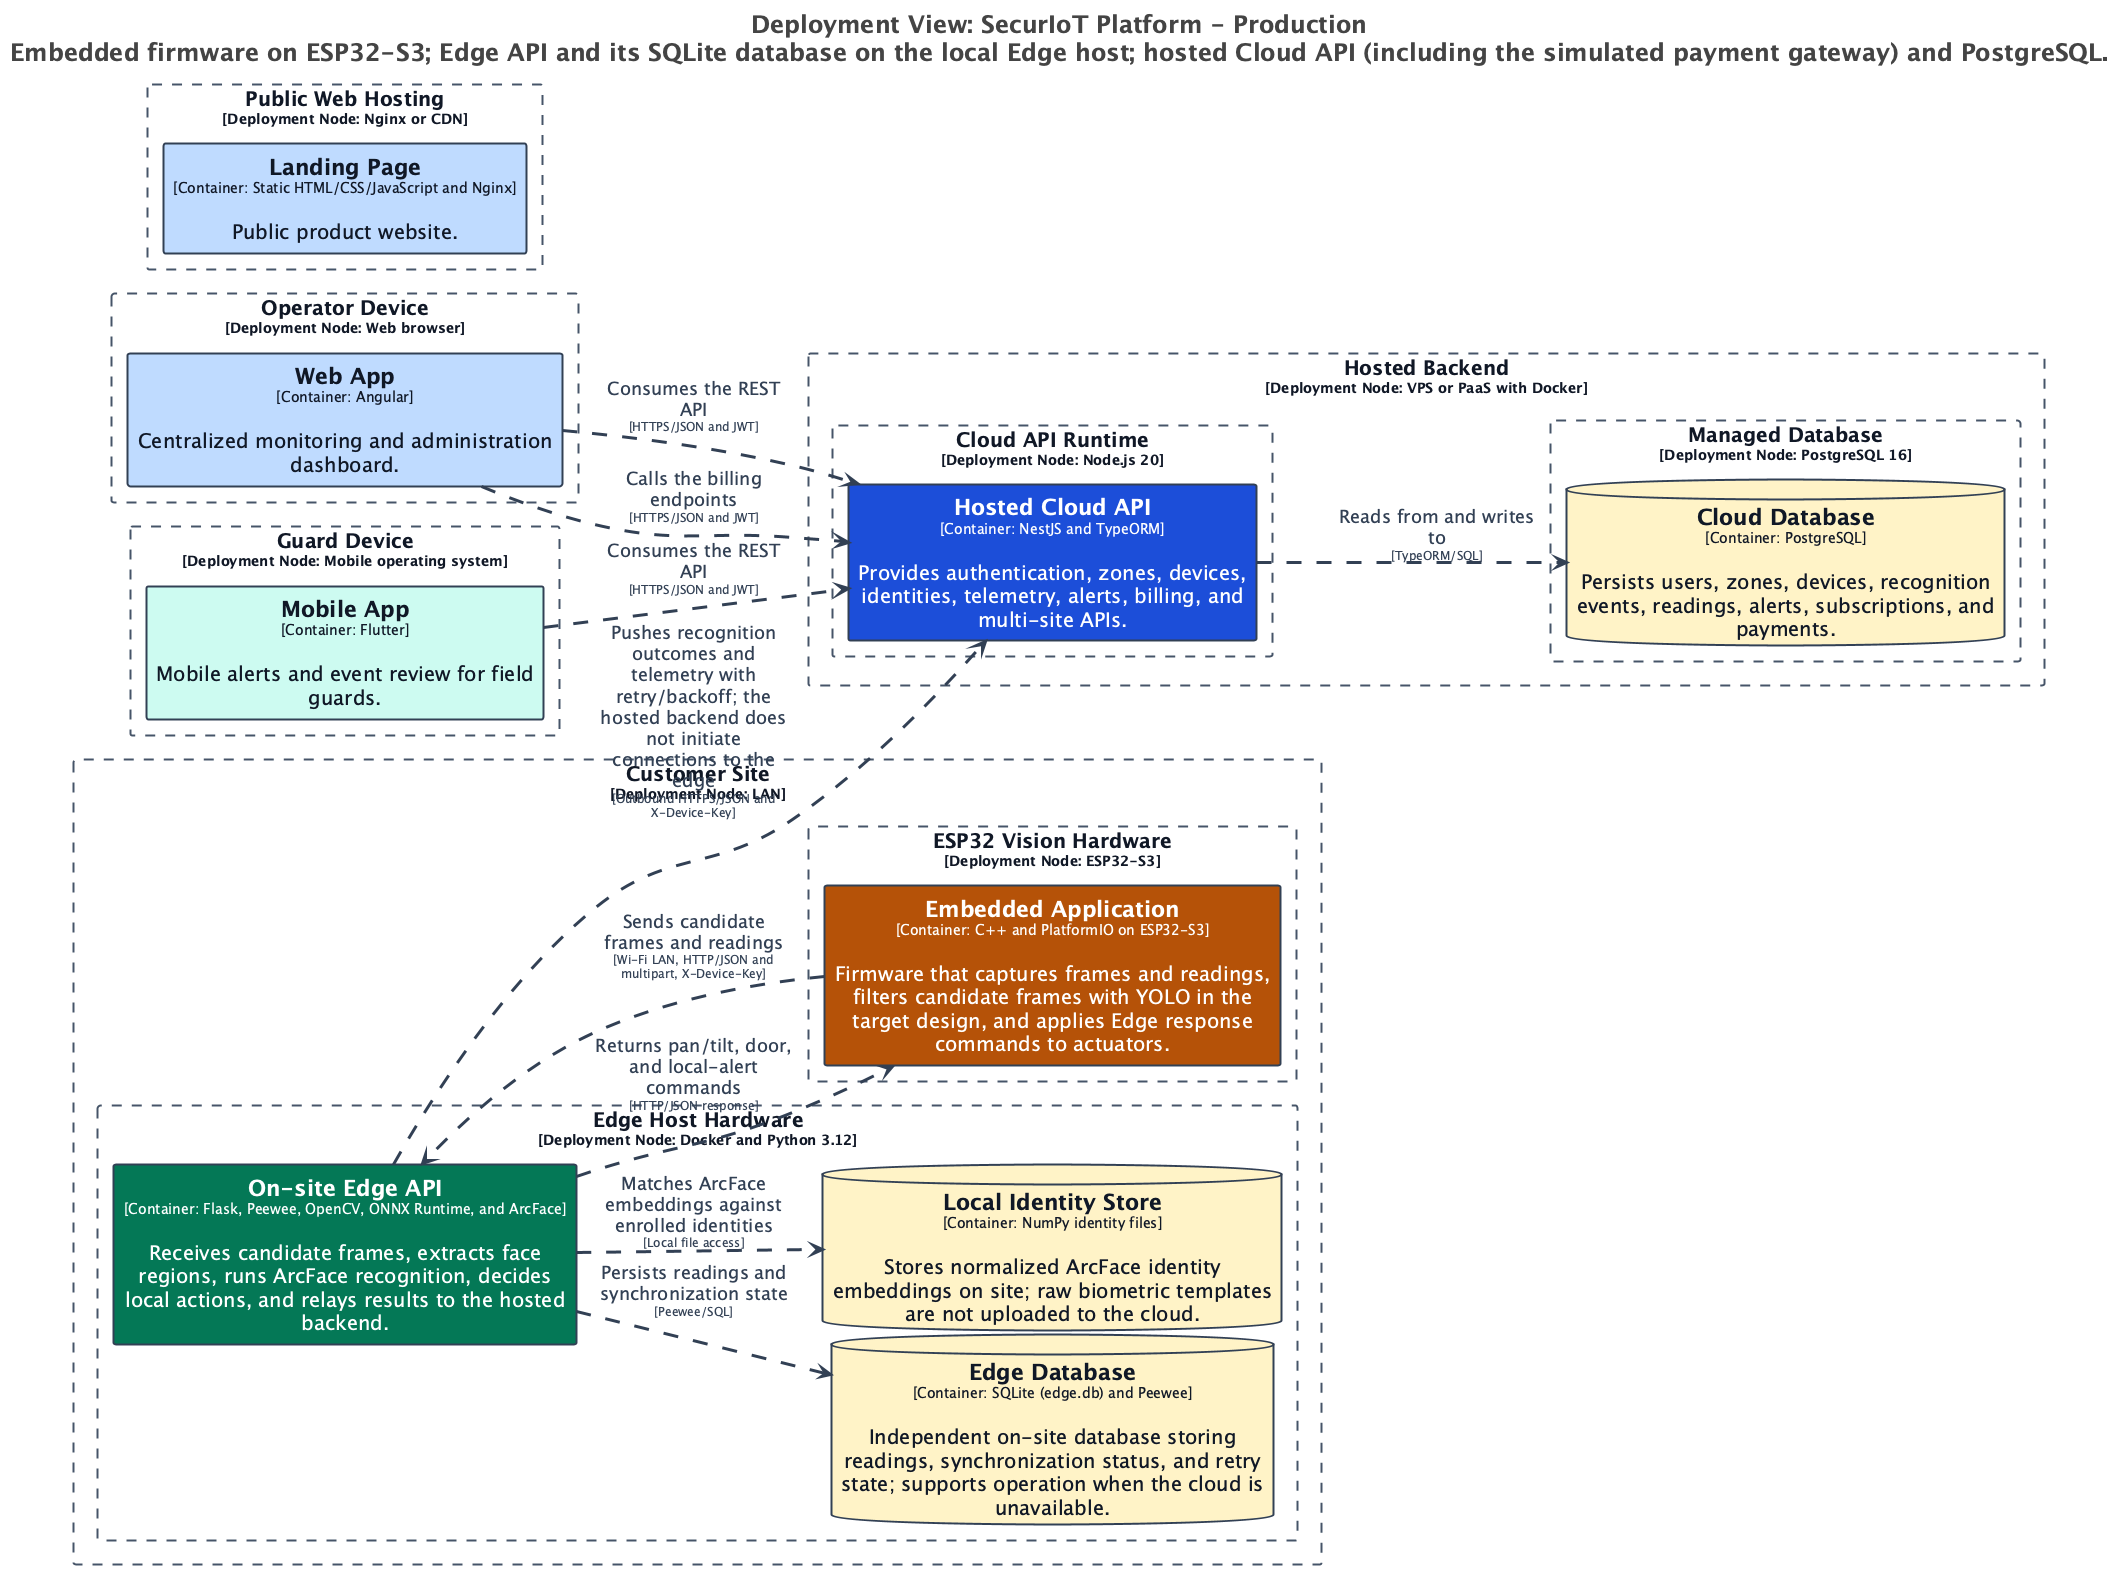

The diagram above was rendered by PlantUML. Its source (embedded in the PNG):
@startuml
skinparam backgroundColor #FFFFFF
title <size:24>Deployment View: SecurIoT Platform - Production</size>\n<size:24>Embedded firmware on ESP32-S3; Edge API and its SQLite database on the local Edge host; hosted Cloud API (including the simulated payment gateway) and PostgreSQL.</size>

set separator none
left to right direction
skinparam ranksep 20
skinparam nodesep 5
hide stereotype

<style>
  root {
    BackgroundColor: #ffffff;
    FontColor: #444444;
  }
  // Element,Container,Cloud
  .Element-RWxlbWVudCxDb250YWluZXIsQ2xvdWQ= {
    BackgroundColor: #1d4ed8;
    LineColor: #334155;
    LineStyle: 0;
    LineThickness: 2;
    FontColor: #ffffff;
    FontSize: 20;
    HorizontalAlignment: center;
    Shadowing: 0;
    MaximumWidth: 450;
  }
  // Element,Container,Database
  .Element-RWxlbWVudCxDb250YWluZXIsRGF0YWJhc2U= {
    BackgroundColor: #fef3c7;
    LineColor: #334155;
    LineStyle: 0;
    LineThickness: 2;
    FontColor: #111827;
    FontSize: 20;
    HorizontalAlignment: center;
    Shadowing: 0;
    MaximumWidth: 450;
  }
  // Element,Container,Edge
  .Element-RWxlbWVudCxDb250YWluZXIsRWRnZQ== {
    BackgroundColor: #047857;
    LineColor: #334155;
    LineStyle: 0;
    LineThickness: 2;
    FontColor: #ffffff;
    FontSize: 20;
    HorizontalAlignment: center;
    Shadowing: 0;
    MaximumWidth: 450;
  }
  // Element,Container,Embedded
  .Element-RWxlbWVudCxDb250YWluZXIsRW1iZWRkZWQ= {
    BackgroundColor: #b45309;
    LineColor: #334155;
    LineStyle: 0;
    LineThickness: 2;
    FontColor: #ffffff;
    FontSize: 20;
    HorizontalAlignment: center;
    Shadowing: 0;
    MaximumWidth: 450;
  }
  // Element,Container,Mobile
  .Element-RWxlbWVudCxDb250YWluZXIsTW9iaWxl {
    BackgroundColor: #ccfbf1;
    LineColor: #334155;
    LineStyle: 0;
    LineThickness: 2;
    FontColor: #111827;
    FontSize: 20;
    HorizontalAlignment: center;
    Shadowing: 0;
    MaximumWidth: 450;
  }
  // Element,Container,Web
  .Element-RWxlbWVudCxDb250YWluZXIsV2Vi {
    BackgroundColor: #bfdbfe;
    LineColor: #334155;
    LineStyle: 0;
    LineThickness: 2;
    FontColor: #111827;
    FontSize: 20;
    HorizontalAlignment: center;
    Shadowing: 0;
    MaximumWidth: 450;
  }
  // Relationship
  .Relationship-UmVsYXRpb25zaGlw {
    LineThickness: 3;
    LineStyle: 15-15;
    LineColor: #334155;
    FontColor: #334155;
    FontSize: 18;
    MaximumWidth: 200;
  }
  // Element,Deployment Node
  .DeploymentNode-RWxlbWVudCxEZXBsb3ltZW50IE5vZGU= {
    BackgroundColor: #ffffff;
    LineColor: #475569;
    LineStyle: 10-10;
    LineThickness: 2;
    FontColor: #111827;
    FontSize: 20;
    HorizontalAlignment: center;
    Shadowing: 0;
  }
</style>

rectangle "Operator Device\n<size:14>[Deployment Node: Web browser]</size>" <<DeploymentNode-RWxlbWVudCxEZXBsb3ltZW50IE5vZGU=>> as Production.OperatorDevice {
  rectangle "==Web App\n<size:14>[Container: Angular]</size>\n\nCentralized monitoring and administration dashboard." <<Element-RWxlbWVudCxDb250YWluZXIsV2Vi>> as Production.OperatorDevice.WebApp_1
}

rectangle "Guard Device\n<size:14>[Deployment Node: Mobile operating system]</size>" <<DeploymentNode-RWxlbWVudCxEZXBsb3ltZW50IE5vZGU=>> as Production.GuardDevice {
  rectangle "==Mobile App\n<size:14>[Container: Flutter]</size>\n\nMobile alerts and event review for field guards." <<Element-RWxlbWVudCxDb250YWluZXIsTW9iaWxl>> as Production.GuardDevice.MobileApp_1
}

rectangle "Public Web Hosting\n<size:14>[Deployment Node: Nginx or CDN]</size>" <<DeploymentNode-RWxlbWVudCxEZXBsb3ltZW50IE5vZGU=>> as Production.PublicWebHosting {
  rectangle "==Landing Page\n<size:14>[Container: Static HTML/CSS/JavaScript and Nginx]</size>\n\nPublic product website." <<Element-RWxlbWVudCxDb250YWluZXIsV2Vi>> as Production.PublicWebHosting.LandingPage_1
}

rectangle "Hosted Backend\n<size:14>[Deployment Node: VPS or PaaS with Docker]</size>" <<DeploymentNode-RWxlbWVudCxEZXBsb3ltZW50IE5vZGU=>> as Production.HostedBackend {
  rectangle "Cloud API Runtime\n<size:14>[Deployment Node: Node.js 20]</size>" <<DeploymentNode-RWxlbWVudCxEZXBsb3ltZW50IE5vZGU=>> as Production.HostedBackend.CloudAPIRuntime {
    rectangle "==Hosted Cloud API\n<size:14>[Container: NestJS and TypeORM]</size>\n\nProvides authentication, zones, devices, identities, telemetry, alerts, billing, and multi-site APIs." <<Element-RWxlbWVudCxDb250YWluZXIsQ2xvdWQ=>> as Production.HostedBackend.CloudAPIRuntime.HostedCloudAPI_1
  }

  rectangle "Managed Database\n<size:14>[Deployment Node: PostgreSQL 16]</size>" <<DeploymentNode-RWxlbWVudCxEZXBsb3ltZW50IE5vZGU=>> as Production.HostedBackend.ManagedDatabase {
    database "==Cloud Database\n<size:14>[Container: PostgreSQL]</size>\n\nPersists users, zones, devices, recognition events, readings, alerts, subscriptions, and payments." <<Element-RWxlbWVudCxDb250YWluZXIsRGF0YWJhc2U=>> as Production.HostedBackend.ManagedDatabase.CloudDatabase_1
  }

}

rectangle "Customer Site\n<size:14>[Deployment Node: LAN]</size>" <<DeploymentNode-RWxlbWVudCxEZXBsb3ltZW50IE5vZGU=>> as Production.CustomerSite {
  rectangle "Edge Host Hardware\n<size:14>[Deployment Node: Docker and Python 3.12]</size>" <<DeploymentNode-RWxlbWVudCxEZXBsb3ltZW50IE5vZGU=>> as Production.CustomerSite.EdgeHostHardware {
    rectangle "==On-site Edge API\n<size:14>[Container: Flask, Peewee, OpenCV, ONNX Runtime, and ArcFace]</size>\n\nReceives candidate frames, extracts face regions, runs ArcFace recognition, decides local actions, and relays results to the hosted backend." <<Element-RWxlbWVudCxDb250YWluZXIsRWRnZQ==>> as Production.CustomerSite.EdgeHostHardware.OnsiteEdgeAPI_1
    database "==Edge Database\n<size:14>[Container: SQLite (edge.db) and Peewee]</size>\n\nIndependent on-site database storing readings, synchronization status, and retry state; supports operation when the cloud is unavailable." <<Element-RWxlbWVudCxDb250YWluZXIsRGF0YWJhc2U=>> as Production.CustomerSite.EdgeHostHardware.EdgeDatabase_1
    database "==Local Identity Store\n<size:14>[Container: NumPy identity files]</size>\n\nStores normalized ArcFace identity embeddings on site; raw biometric templates are not uploaded to the cloud." <<Element-RWxlbWVudCxDb250YWluZXIsRGF0YWJhc2U=>> as Production.CustomerSite.EdgeHostHardware.LocalIdentityStore_1
  }

  rectangle "ESP32 Vision Hardware\n<size:14>[Deployment Node: ESP32-S3]</size>" <<DeploymentNode-RWxlbWVudCxEZXBsb3ltZW50IE5vZGU=>> as Production.CustomerSite.ESP32VisionHardware {
    rectangle "==Embedded Application\n<size:14>[Container: C++ and PlatformIO on ESP32-S3]</size>\n\nFirmware that captures frames and readings, filters candidate frames with YOLO in the target design, and applies Edge response commands to actuators." <<Element-RWxlbWVudCxDb250YWluZXIsRW1iZWRkZWQ=>> as Production.CustomerSite.ESP32VisionHardware.EmbeddedApplication_1
  }

}

Production.OperatorDevice.WebApp_1 --> Production.HostedBackend.CloudAPIRuntime.HostedCloudAPI_1 <<Relationship-UmVsYXRpb25zaGlw>> : "Consumes the REST API\n<size:12>[HTTPS/JSON and JWT]</size>"
Production.OperatorDevice.WebApp_1 --> Production.HostedBackend.CloudAPIRuntime.HostedCloudAPI_1 <<Relationship-UmVsYXRpb25zaGlw>> : "Calls the billing endpoints\n<size:12>[HTTPS/JSON and JWT]</size>"
Production.GuardDevice.MobileApp_1 --> Production.HostedBackend.CloudAPIRuntime.HostedCloudAPI_1 <<Relationship-UmVsYXRpb25zaGlw>> : "Consumes the REST API\n<size:12>[HTTPS/JSON and JWT]</size>"
Production.HostedBackend.CloudAPIRuntime.HostedCloudAPI_1 --> Production.HostedBackend.ManagedDatabase.CloudDatabase_1 <<Relationship-UmVsYXRpb25zaGlw>> : "Reads from and writes to\n<size:12>[TypeORM/SQL]</size>"
Production.CustomerSite.EdgeHostHardware.OnsiteEdgeAPI_1 --> Production.HostedBackend.CloudAPIRuntime.HostedCloudAPI_1 <<Relationship-UmVsYXRpb25zaGlw>> : "Pushes recognition outcomes and telemetry with retry/backoff; the hosted backend does not initiate connections to the edge\n<size:12>[Outbound HTTPS/JSON and X-Device-Key]</size>"
Production.CustomerSite.EdgeHostHardware.OnsiteEdgeAPI_1 --> Production.CustomerSite.EdgeHostHardware.EdgeDatabase_1 <<Relationship-UmVsYXRpb25zaGlw>> : "Persists readings and synchronization state\n<size:12>[Peewee/SQL]</size>"
Production.CustomerSite.EdgeHostHardware.OnsiteEdgeAPI_1 --> Production.CustomerSite.EdgeHostHardware.LocalIdentityStore_1 <<Relationship-UmVsYXRpb25zaGlw>> : "Matches ArcFace embeddings against enrolled identities\n<size:12>[Local file access]</size>"
Production.CustomerSite.ESP32VisionHardware.EmbeddedApplication_1 --> Production.CustomerSite.EdgeHostHardware.OnsiteEdgeAPI_1 <<Relationship-UmVsYXRpb25zaGlw>> : "Sends candidate frames and readings\n<size:12>[Wi-Fi LAN, HTTP/JSON and multipart, X-Device-Key]</size>"
Production.CustomerSite.EdgeHostHardware.OnsiteEdgeAPI_1 --> Production.CustomerSite.ESP32VisionHardware.EmbeddedApplication_1 <<Relationship-UmVsYXRpb25zaGlw>> : "Returns pan/tilt, door, and local-alert commands\n<size:12>[HTTP/JSON response]</size>"

@enduml